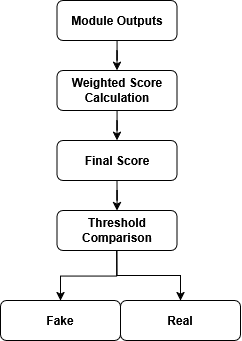

The diagram above was exported from draw.io. Its source (the exported page's mxGraphModel, read from the mxfile embedded in the PNG):
<mxGraphModel dx="912" dy="518" grid="1" gridSize="10" guides="1" tooltips="1" connect="1" arrows="1" fold="1" page="1" pageScale="1" pageWidth="827" pageHeight="1169" background="none" math="0" shadow="0">
  <root>
    <mxCell id="0" />
    <mxCell id="1" parent="0" />
    <mxCell id="R44JAVskGdeSk1q-wrFQ-5" edge="1" parent="1" source="R44JAVskGdeSk1q-wrFQ-2" style="edgeStyle=orthogonalEdgeStyle;rounded=0;orthogonalLoop=1;jettySize=auto;html=1;labelBackgroundColor=none;fontColor=default;" value="">
      <mxGeometry relative="1" as="geometry">
        <mxPoint x="416.47058823529414" y="160" as="targetPoint" />
      </mxGeometry>
    </mxCell>
    <mxCell id="R44JAVskGdeSk1q-wrFQ-2" parent="1" style="rounded=1;whiteSpace=wrap;html=1;glass=0;shadow=0;fontStyle=1;labelBackgroundColor=none;" value="Module Outputs" vertex="1">
      <mxGeometry height="40" width="120" x="356.5" y="90" as="geometry" />
    </mxCell>
    <mxCell id="R44JAVskGdeSk1q-wrFQ-30" edge="1" parent="1" source="R44JAVskGdeSk1q-wrFQ-24" style="edgeStyle=orthogonalEdgeStyle;rounded=0;orthogonalLoop=1;jettySize=auto;html=1;entryX=0.5;entryY=0;entryDx=0;entryDy=0;" target="R44JAVskGdeSk1q-wrFQ-28">
      <mxGeometry relative="1" as="geometry" />
    </mxCell>
    <mxCell id="R44JAVskGdeSk1q-wrFQ-24" parent="1" style="rounded=1;whiteSpace=wrap;html=1;glass=0;shadow=0;fontStyle=1;labelBackgroundColor=none;" value="Weighted Score Calculation" vertex="1">
      <mxGeometry height="40" width="120" x="356.5" y="160" as="geometry" />
    </mxCell>
    <mxCell id="R44JAVskGdeSk1q-wrFQ-39" edge="1" parent="1" source="R44JAVskGdeSk1q-wrFQ-28" style="edgeStyle=orthogonalEdgeStyle;rounded=0;orthogonalLoop=1;jettySize=auto;html=1;exitX=0.5;exitY=1;exitDx=0;exitDy=0;" target="R44JAVskGdeSk1q-wrFQ-29">
      <mxGeometry relative="1" as="geometry" />
    </mxCell>
    <mxCell id="R44JAVskGdeSk1q-wrFQ-28" parent="1" style="rounded=1;whiteSpace=wrap;html=1;glass=0;shadow=0;fontStyle=1;labelBackgroundColor=none;" value="Final Score" vertex="1">
      <mxGeometry height="40" width="120" x="356.5" y="230" as="geometry" />
    </mxCell>
    <mxCell id="R44JAVskGdeSk1q-wrFQ-42" edge="1" parent="1" source="R44JAVskGdeSk1q-wrFQ-29" style="edgeStyle=orthogonalEdgeStyle;rounded=0;orthogonalLoop=1;jettySize=auto;html=1;exitX=0.5;exitY=1;exitDx=0;exitDy=0;entryX=0.5;entryY=0;entryDx=0;entryDy=0;" target="R44JAVskGdeSk1q-wrFQ-41">
      <mxGeometry relative="1" as="geometry" />
    </mxCell>
    <mxCell id="R44JAVskGdeSk1q-wrFQ-29" parent="1" style="rounded=1;whiteSpace=wrap;html=1;glass=0;shadow=0;fontStyle=1;labelBackgroundColor=none;" value="Threshold Comparison" vertex="1">
      <mxGeometry height="40" width="120" x="356.5" y="300" as="geometry" />
    </mxCell>
    <mxCell id="R44JAVskGdeSk1q-wrFQ-31" edge="1" parent="1" style="edgeStyle=orthogonalEdgeStyle;rounded=0;orthogonalLoop=1;jettySize=auto;html=1;labelBackgroundColor=none;fontColor=default;entryX=0.5;entryY=0;entryDx=0;entryDy=0;" target="R44JAVskGdeSk1q-wrFQ-34" value="">
      <mxGeometry relative="1" as="geometry">
        <mxPoint x="416.0900000000002" y="340" as="sourcePoint" />
        <mxPoint x="416.0605882352941" y="370" as="targetPoint" />
      </mxGeometry>
    </mxCell>
    <mxCell id="R44JAVskGdeSk1q-wrFQ-34" parent="1" style="rounded=1;whiteSpace=wrap;html=1;glass=0;shadow=0;fontStyle=1;labelBackgroundColor=none;" value="Fake" vertex="1">
      <mxGeometry height="40" width="120" x="300" y="390" as="geometry" />
    </mxCell>
    <mxCell id="R44JAVskGdeSk1q-wrFQ-41" parent="1" style="rounded=1;whiteSpace=wrap;html=1;glass=0;shadow=0;fontStyle=1;labelBackgroundColor=none;" value="Real" vertex="1">
      <mxGeometry height="40" width="120" x="420" y="390" as="geometry" />
    </mxCell>
  </root>
</mxGraphModel>